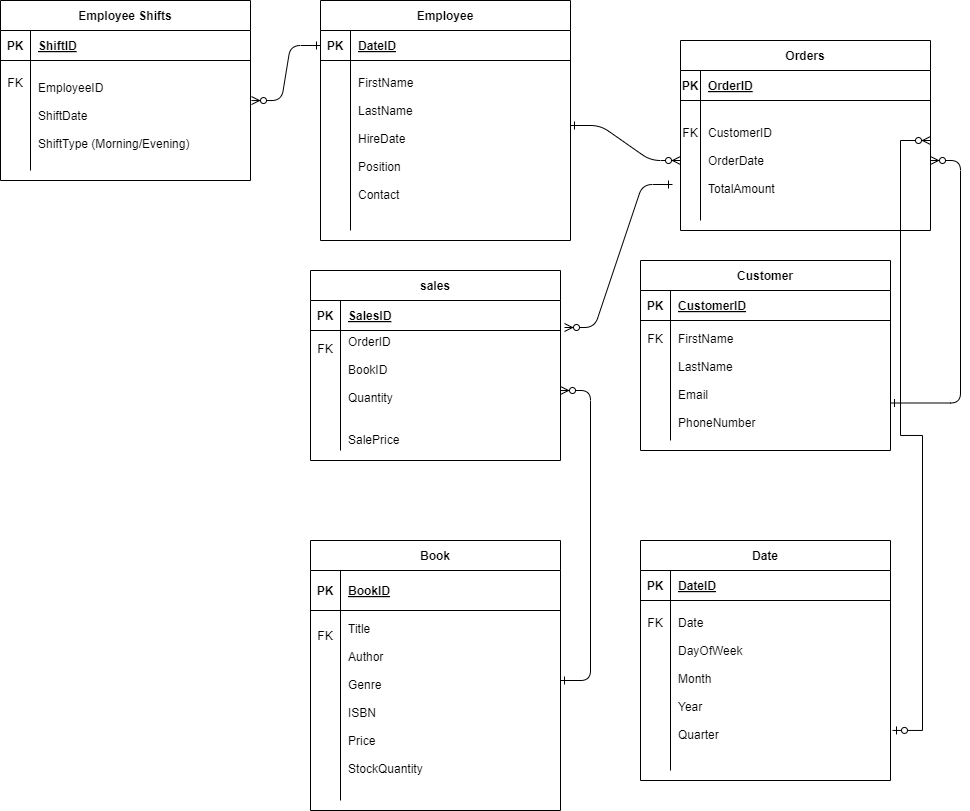

The diagram above was exported from draw.io. Its source (the exported page's mxGraphModel, read from the mxfile embedded in the PNG):
<mxGraphModel dx="2284" dy="738" grid="1" gridSize="10" guides="1" tooltips="1" connect="1" arrows="1" fold="1" page="1" pageScale="1" pageWidth="850" pageHeight="1100" math="0" shadow="0" extFonts="Permanent Marker^https://fonts.googleapis.com/css?family=Permanent+Marker">
  <root>
    <mxCell id="0" />
    <mxCell id="1" parent="0" />
    <mxCell id="C-vyLk0tnHw3VtMMgP7b-1" value="" style="edgeStyle=entityRelationEdgeStyle;endArrow=ERzeroToMany;startArrow=ERone;endFill=1;startFill=0;" parent="1" target="C-vyLk0tnHw3VtMMgP7b-6" edge="1">
      <mxGeometry width="100" height="100" relative="1" as="geometry">
        <mxPoint x="370" y="135" as="sourcePoint" />
        <mxPoint x="440" y="620" as="targetPoint" />
      </mxGeometry>
    </mxCell>
    <mxCell id="C-vyLk0tnHw3VtMMgP7b-2" value="Orders" style="shape=table;startSize=30;container=1;collapsible=1;childLayout=tableLayout;fixedRows=1;rowLines=0;fontStyle=1;align=center;resizeLast=1;" parent="1" vertex="1">
      <mxGeometry x="480" y="50" width="250" height="190" as="geometry" />
    </mxCell>
    <mxCell id="C-vyLk0tnHw3VtMMgP7b-3" value="" style="shape=partialRectangle;collapsible=0;dropTarget=0;pointerEvents=0;fillColor=none;points=[[0,0.5],[1,0.5]];portConstraint=eastwest;top=0;left=0;right=0;bottom=1;" parent="C-vyLk0tnHw3VtMMgP7b-2" vertex="1">
      <mxGeometry y="30" width="250" height="30" as="geometry" />
    </mxCell>
    <mxCell id="C-vyLk0tnHw3VtMMgP7b-4" value="PK" style="shape=partialRectangle;overflow=hidden;connectable=0;fillColor=none;top=0;left=0;bottom=0;right=0;fontStyle=1;" parent="C-vyLk0tnHw3VtMMgP7b-3" vertex="1">
      <mxGeometry width="20" height="30" as="geometry">
        <mxRectangle width="20" height="30" as="alternateBounds" />
      </mxGeometry>
    </mxCell>
    <mxCell id="C-vyLk0tnHw3VtMMgP7b-5" value="OrderID  " style="shape=partialRectangle;overflow=hidden;connectable=0;fillColor=none;top=0;left=0;bottom=0;right=0;align=left;spacingLeft=6;fontStyle=5;" parent="C-vyLk0tnHw3VtMMgP7b-3" vertex="1">
      <mxGeometry x="20" width="230" height="30" as="geometry">
        <mxRectangle width="230" height="30" as="alternateBounds" />
      </mxGeometry>
    </mxCell>
    <mxCell id="C-vyLk0tnHw3VtMMgP7b-6" value="" style="shape=partialRectangle;collapsible=0;dropTarget=0;pointerEvents=0;fillColor=none;points=[[0,0.5],[1,0.5]];portConstraint=eastwest;top=0;left=0;right=0;bottom=0;" parent="C-vyLk0tnHw3VtMMgP7b-2" vertex="1">
      <mxGeometry y="60" width="250" height="120" as="geometry" />
    </mxCell>
    <mxCell id="C-vyLk0tnHw3VtMMgP7b-7" value="FK&#10;&#10;&#10;&#10;" style="shape=partialRectangle;overflow=hidden;connectable=0;fillColor=none;top=0;left=0;bottom=0;right=0;" parent="C-vyLk0tnHw3VtMMgP7b-6" vertex="1">
      <mxGeometry width="20" height="120" as="geometry">
        <mxRectangle width="20" height="120" as="alternateBounds" />
      </mxGeometry>
    </mxCell>
    <mxCell id="C-vyLk0tnHw3VtMMgP7b-8" value="CustomerID&#10;&#10;OrderDate&#10;&#10;TotalAmount" style="shape=partialRectangle;overflow=hidden;connectable=0;fillColor=none;top=0;left=0;bottom=0;right=0;align=left;spacingLeft=6;" parent="C-vyLk0tnHw3VtMMgP7b-6" vertex="1">
      <mxGeometry x="20" width="230" height="120" as="geometry">
        <mxRectangle width="230" height="120" as="alternateBounds" />
      </mxGeometry>
    </mxCell>
    <mxCell id="8c5byd8h2hQj8xOU64Zt-1" value="sales" style="shape=table;startSize=30;container=1;collapsible=1;childLayout=tableLayout;fixedRows=1;rowLines=0;fontStyle=1;align=center;resizeLast=1;" vertex="1" parent="1">
      <mxGeometry x="110" y="280" width="250" height="190" as="geometry" />
    </mxCell>
    <mxCell id="8c5byd8h2hQj8xOU64Zt-2" value="" style="shape=partialRectangle;collapsible=0;dropTarget=0;pointerEvents=0;fillColor=none;points=[[0,0.5],[1,0.5]];portConstraint=eastwest;top=0;left=0;right=0;bottom=1;" vertex="1" parent="8c5byd8h2hQj8xOU64Zt-1">
      <mxGeometry y="30" width="250" height="30" as="geometry" />
    </mxCell>
    <mxCell id="8c5byd8h2hQj8xOU64Zt-3" value="PK" style="shape=partialRectangle;overflow=hidden;connectable=0;fillColor=none;top=0;left=0;bottom=0;right=0;fontStyle=1;" vertex="1" parent="8c5byd8h2hQj8xOU64Zt-2">
      <mxGeometry width="30" height="30" as="geometry">
        <mxRectangle width="30" height="30" as="alternateBounds" />
      </mxGeometry>
    </mxCell>
    <mxCell id="8c5byd8h2hQj8xOU64Zt-4" value="SalesID  " style="shape=partialRectangle;overflow=hidden;connectable=0;fillColor=none;top=0;left=0;bottom=0;right=0;align=left;spacingLeft=6;fontStyle=5;" vertex="1" parent="8c5byd8h2hQj8xOU64Zt-2">
      <mxGeometry x="30" width="220" height="30" as="geometry">
        <mxRectangle width="220" height="30" as="alternateBounds" />
      </mxGeometry>
    </mxCell>
    <mxCell id="8c5byd8h2hQj8xOU64Zt-5" value="" style="shape=partialRectangle;collapsible=0;dropTarget=0;pointerEvents=0;fillColor=none;points=[[0,0.5],[1,0.5]];portConstraint=eastwest;top=0;left=0;right=0;bottom=0;" vertex="1" parent="8c5byd8h2hQj8xOU64Zt-1">
      <mxGeometry y="60" width="250" height="120" as="geometry" />
    </mxCell>
    <mxCell id="8c5byd8h2hQj8xOU64Zt-6" value="FK&#10;&#10;&#10;&#10;&#10;&#10;" style="shape=partialRectangle;overflow=hidden;connectable=0;fillColor=none;top=0;left=0;bottom=0;right=0;" vertex="1" parent="8c5byd8h2hQj8xOU64Zt-5">
      <mxGeometry width="30" height="120" as="geometry">
        <mxRectangle width="30" height="120" as="alternateBounds" />
      </mxGeometry>
    </mxCell>
    <mxCell id="8c5byd8h2hQj8xOU64Zt-7" value="OrderID&#10;&#10;BookID&#10;&#10;Quantity&#10;&#10;&#10;SalePrice" style="shape=partialRectangle;overflow=hidden;connectable=0;fillColor=none;top=0;left=0;bottom=0;right=0;align=left;spacingLeft=6;" vertex="1" parent="8c5byd8h2hQj8xOU64Zt-5">
      <mxGeometry x="30" width="220" height="120" as="geometry">
        <mxRectangle width="220" height="120" as="alternateBounds" />
      </mxGeometry>
    </mxCell>
    <mxCell id="8c5byd8h2hQj8xOU64Zt-109" value="Customer " style="shape=table;startSize=30;container=1;collapsible=1;childLayout=tableLayout;fixedRows=1;rowLines=0;fontStyle=1;align=center;resizeLast=1;" vertex="1" parent="1">
      <mxGeometry x="440" y="270" width="250" height="190" as="geometry" />
    </mxCell>
    <mxCell id="8c5byd8h2hQj8xOU64Zt-110" value="" style="shape=partialRectangle;collapsible=0;dropTarget=0;pointerEvents=0;fillColor=none;points=[[0,0.5],[1,0.5]];portConstraint=eastwest;top=0;left=0;right=0;bottom=1;" vertex="1" parent="8c5byd8h2hQj8xOU64Zt-109">
      <mxGeometry y="30" width="250" height="30" as="geometry" />
    </mxCell>
    <mxCell id="8c5byd8h2hQj8xOU64Zt-111" value="PK" style="shape=partialRectangle;overflow=hidden;connectable=0;fillColor=none;top=0;left=0;bottom=0;right=0;fontStyle=1;" vertex="1" parent="8c5byd8h2hQj8xOU64Zt-110">
      <mxGeometry width="30" height="30" as="geometry">
        <mxRectangle width="30" height="30" as="alternateBounds" />
      </mxGeometry>
    </mxCell>
    <mxCell id="8c5byd8h2hQj8xOU64Zt-112" value="CustomerID   " style="shape=partialRectangle;overflow=hidden;connectable=0;fillColor=none;top=0;left=0;bottom=0;right=0;align=left;spacingLeft=6;fontStyle=5;" vertex="1" parent="8c5byd8h2hQj8xOU64Zt-110">
      <mxGeometry x="30" width="220" height="30" as="geometry">
        <mxRectangle width="220" height="30" as="alternateBounds" />
      </mxGeometry>
    </mxCell>
    <mxCell id="8c5byd8h2hQj8xOU64Zt-113" value="" style="shape=partialRectangle;collapsible=0;dropTarget=0;pointerEvents=0;fillColor=none;points=[[0,0.5],[1,0.5]];portConstraint=eastwest;top=0;left=0;right=0;bottom=0;" vertex="1" parent="8c5byd8h2hQj8xOU64Zt-109">
      <mxGeometry y="60" width="250" height="120" as="geometry" />
    </mxCell>
    <mxCell id="8c5byd8h2hQj8xOU64Zt-114" value="FK&#10;&#10;&#10;&#10;&#10;&#10;" style="shape=partialRectangle;overflow=hidden;connectable=0;fillColor=none;top=0;left=0;bottom=0;right=0;" vertex="1" parent="8c5byd8h2hQj8xOU64Zt-113">
      <mxGeometry width="30" height="120" as="geometry">
        <mxRectangle width="30" height="120" as="alternateBounds" />
      </mxGeometry>
    </mxCell>
    <mxCell id="8c5byd8h2hQj8xOU64Zt-115" value="FirstName&#10;&#10;LastName&#10;&#10;Email&#10;&#10;PhoneNumber" style="shape=partialRectangle;overflow=hidden;connectable=0;fillColor=none;top=0;left=0;bottom=0;right=0;align=left;spacingLeft=6;" vertex="1" parent="8c5byd8h2hQj8xOU64Zt-113">
      <mxGeometry x="30" width="220" height="120" as="geometry">
        <mxRectangle width="220" height="120" as="alternateBounds" />
      </mxGeometry>
    </mxCell>
    <mxCell id="8c5byd8h2hQj8xOU64Zt-116" value="Book " style="shape=table;startSize=30;container=1;collapsible=1;childLayout=tableLayout;fixedRows=1;rowLines=0;fontStyle=1;align=center;resizeLast=1;" vertex="1" parent="1">
      <mxGeometry x="110" y="550" width="250" height="270" as="geometry" />
    </mxCell>
    <mxCell id="8c5byd8h2hQj8xOU64Zt-117" value="" style="shape=partialRectangle;collapsible=0;dropTarget=0;pointerEvents=0;fillColor=none;points=[[0,0.5],[1,0.5]];portConstraint=eastwest;top=0;left=0;right=0;bottom=1;" vertex="1" parent="8c5byd8h2hQj8xOU64Zt-116">
      <mxGeometry y="30" width="250" height="40" as="geometry" />
    </mxCell>
    <mxCell id="8c5byd8h2hQj8xOU64Zt-118" value="PK" style="shape=partialRectangle;overflow=hidden;connectable=0;fillColor=none;top=0;left=0;bottom=0;right=0;fontStyle=1;" vertex="1" parent="8c5byd8h2hQj8xOU64Zt-117">
      <mxGeometry width="30" height="40" as="geometry">
        <mxRectangle width="30" height="40" as="alternateBounds" />
      </mxGeometry>
    </mxCell>
    <mxCell id="8c5byd8h2hQj8xOU64Zt-119" value="BookID" style="shape=partialRectangle;overflow=hidden;connectable=0;fillColor=none;top=0;left=0;bottom=0;right=0;align=left;spacingLeft=6;fontStyle=5;" vertex="1" parent="8c5byd8h2hQj8xOU64Zt-117">
      <mxGeometry x="30" width="220" height="40" as="geometry">
        <mxRectangle width="220" height="40" as="alternateBounds" />
      </mxGeometry>
    </mxCell>
    <mxCell id="8c5byd8h2hQj8xOU64Zt-120" value="" style="shape=partialRectangle;collapsible=0;dropTarget=0;pointerEvents=0;fillColor=none;points=[[0,0.5],[1,0.5]];portConstraint=eastwest;top=0;left=0;right=0;bottom=0;" vertex="1" parent="8c5byd8h2hQj8xOU64Zt-116">
      <mxGeometry y="70" width="250" height="190" as="geometry" />
    </mxCell>
    <mxCell id="8c5byd8h2hQj8xOU64Zt-121" value="FK&#10;&#10;&#10;&#10;&#10;&#10;&#10;&#10;&#10;&#10;" style="shape=partialRectangle;overflow=hidden;connectable=0;fillColor=none;top=0;left=0;bottom=0;right=0;" vertex="1" parent="8c5byd8h2hQj8xOU64Zt-120">
      <mxGeometry width="30" height="190" as="geometry">
        <mxRectangle width="30" height="190" as="alternateBounds" />
      </mxGeometry>
    </mxCell>
    <mxCell id="8c5byd8h2hQj8xOU64Zt-122" value="Title&#10;&#10;Author&#10;&#10;Genre&#10;&#10;ISBN&#10;&#10;Price&#10;&#10;StockQuantity&#10;" style="shape=partialRectangle;overflow=hidden;connectable=0;fillColor=none;top=0;left=0;bottom=0;right=0;align=left;spacingLeft=6;" vertex="1" parent="8c5byd8h2hQj8xOU64Zt-120">
      <mxGeometry x="30" width="220" height="190" as="geometry">
        <mxRectangle width="220" height="190" as="alternateBounds" />
      </mxGeometry>
    </mxCell>
    <mxCell id="8c5byd8h2hQj8xOU64Zt-123" value="Date " style="shape=table;startSize=30;container=1;collapsible=1;childLayout=tableLayout;fixedRows=1;rowLines=0;fontStyle=1;align=center;resizeLast=1;" vertex="1" parent="1">
      <mxGeometry x="440" y="550" width="250" height="240" as="geometry" />
    </mxCell>
    <mxCell id="8c5byd8h2hQj8xOU64Zt-124" value="" style="shape=partialRectangle;collapsible=0;dropTarget=0;pointerEvents=0;fillColor=none;points=[[0,0.5],[1,0.5]];portConstraint=eastwest;top=0;left=0;right=0;bottom=1;" vertex="1" parent="8c5byd8h2hQj8xOU64Zt-123">
      <mxGeometry y="30" width="250" height="30" as="geometry" />
    </mxCell>
    <mxCell id="8c5byd8h2hQj8xOU64Zt-125" value="PK" style="shape=partialRectangle;overflow=hidden;connectable=0;fillColor=none;top=0;left=0;bottom=0;right=0;fontStyle=1;" vertex="1" parent="8c5byd8h2hQj8xOU64Zt-124">
      <mxGeometry width="30" height="30" as="geometry">
        <mxRectangle width="30" height="30" as="alternateBounds" />
      </mxGeometry>
    </mxCell>
    <mxCell id="8c5byd8h2hQj8xOU64Zt-126" value="DateID   " style="shape=partialRectangle;overflow=hidden;connectable=0;fillColor=none;top=0;left=0;bottom=0;right=0;align=left;spacingLeft=6;fontStyle=5;" vertex="1" parent="8c5byd8h2hQj8xOU64Zt-124">
      <mxGeometry x="30" width="220" height="30" as="geometry">
        <mxRectangle width="220" height="30" as="alternateBounds" />
      </mxGeometry>
    </mxCell>
    <mxCell id="8c5byd8h2hQj8xOU64Zt-127" value="" style="shape=partialRectangle;collapsible=0;dropTarget=0;pointerEvents=0;fillColor=none;points=[[0,0.5],[1,0.5]];portConstraint=eastwest;top=0;left=0;right=0;bottom=0;" vertex="1" parent="8c5byd8h2hQj8xOU64Zt-123">
      <mxGeometry y="60" width="250" height="170" as="geometry" />
    </mxCell>
    <mxCell id="8c5byd8h2hQj8xOU64Zt-128" value="FK&#10;&#10;&#10;&#10;&#10;&#10;&#10;&#10;&#10;" style="shape=partialRectangle;overflow=hidden;connectable=0;fillColor=none;top=0;left=0;bottom=0;right=0;" vertex="1" parent="8c5byd8h2hQj8xOU64Zt-127">
      <mxGeometry width="30" height="170" as="geometry">
        <mxRectangle width="30" height="170" as="alternateBounds" />
      </mxGeometry>
    </mxCell>
    <mxCell id="8c5byd8h2hQj8xOU64Zt-129" value="Date&#10;&#10;DayOfWeek&#10;&#10;Month&#10;&#10;Year&#10;&#10;Quarter&#10;" style="shape=partialRectangle;overflow=hidden;connectable=0;fillColor=none;top=0;left=0;bottom=0;right=0;align=left;spacingLeft=6;" vertex="1" parent="8c5byd8h2hQj8xOU64Zt-127">
      <mxGeometry x="30" width="220" height="170" as="geometry">
        <mxRectangle width="220" height="170" as="alternateBounds" />
      </mxGeometry>
    </mxCell>
    <mxCell id="8c5byd8h2hQj8xOU64Zt-134" value="Employee " style="shape=table;startSize=30;container=1;collapsible=1;childLayout=tableLayout;fixedRows=1;rowLines=0;fontStyle=1;align=center;resizeLast=1;" vertex="1" parent="1">
      <mxGeometry x="120" y="10" width="250" height="240" as="geometry" />
    </mxCell>
    <mxCell id="8c5byd8h2hQj8xOU64Zt-135" value="" style="shape=partialRectangle;collapsible=0;dropTarget=0;pointerEvents=0;fillColor=none;points=[[0,0.5],[1,0.5]];portConstraint=eastwest;top=0;left=0;right=0;bottom=1;" vertex="1" parent="8c5byd8h2hQj8xOU64Zt-134">
      <mxGeometry y="30" width="250" height="30" as="geometry" />
    </mxCell>
    <mxCell id="8c5byd8h2hQj8xOU64Zt-136" value="PK" style="shape=partialRectangle;overflow=hidden;connectable=0;fillColor=none;top=0;left=0;bottom=0;right=0;fontStyle=1;" vertex="1" parent="8c5byd8h2hQj8xOU64Zt-135">
      <mxGeometry width="30" height="30" as="geometry">
        <mxRectangle width="30" height="30" as="alternateBounds" />
      </mxGeometry>
    </mxCell>
    <mxCell id="8c5byd8h2hQj8xOU64Zt-137" value="DateID   " style="shape=partialRectangle;overflow=hidden;connectable=0;fillColor=none;top=0;left=0;bottom=0;right=0;align=left;spacingLeft=6;fontStyle=5;" vertex="1" parent="8c5byd8h2hQj8xOU64Zt-135">
      <mxGeometry x="30" width="220" height="30" as="geometry">
        <mxRectangle width="220" height="30" as="alternateBounds" />
      </mxGeometry>
    </mxCell>
    <mxCell id="8c5byd8h2hQj8xOU64Zt-138" value="" style="shape=partialRectangle;collapsible=0;dropTarget=0;pointerEvents=0;fillColor=none;points=[[0,0.5],[1,0.5]];portConstraint=eastwest;top=0;left=0;right=0;bottom=0;" vertex="1" parent="8c5byd8h2hQj8xOU64Zt-134">
      <mxGeometry y="60" width="250" height="170" as="geometry" />
    </mxCell>
    <mxCell id="8c5byd8h2hQj8xOU64Zt-139" value="" style="shape=partialRectangle;overflow=hidden;connectable=0;fillColor=none;top=0;left=0;bottom=0;right=0;" vertex="1" parent="8c5byd8h2hQj8xOU64Zt-138">
      <mxGeometry width="30" height="170" as="geometry">
        <mxRectangle width="30" height="170" as="alternateBounds" />
      </mxGeometry>
    </mxCell>
    <mxCell id="8c5byd8h2hQj8xOU64Zt-140" value="FirstName&#10;&#10;LastName&#10;&#10;HireDate&#10;&#10;Position&#10;&#10;Contact&#10;" style="shape=partialRectangle;overflow=hidden;connectable=0;fillColor=none;top=0;left=0;bottom=0;right=0;align=left;spacingLeft=6;" vertex="1" parent="8c5byd8h2hQj8xOU64Zt-138">
      <mxGeometry x="30" width="220" height="170" as="geometry">
        <mxRectangle width="220" height="170" as="alternateBounds" />
      </mxGeometry>
    </mxCell>
    <mxCell id="8c5byd8h2hQj8xOU64Zt-145" value="" style="edgeStyle=entityRelationEdgeStyle;endArrow=ERzeroToMany;startArrow=ERone;endFill=1;startFill=0;exitX=1;exitY=0.75;exitDx=0;exitDy=0;" edge="1" parent="1" source="8c5byd8h2hQj8xOU64Zt-109" target="C-vyLk0tnHw3VtMMgP7b-6">
      <mxGeometry width="100" height="100" relative="1" as="geometry">
        <mxPoint x="660" y="420" as="sourcePoint" />
        <mxPoint x="740" y="455" as="targetPoint" />
        <Array as="points">
          <mxPoint x="670" y="475" />
          <mxPoint x="720" y="485" />
        </Array>
      </mxGeometry>
    </mxCell>
    <mxCell id="8c5byd8h2hQj8xOU64Zt-151" value="" style="edgeStyle=entityRelationEdgeStyle;endArrow=ERzeroToMany;startArrow=ERone;endFill=1;startFill=0;entryX=1.016;entryY=0.9;entryDx=0;entryDy=0;entryPerimeter=0;exitX=-0.032;exitY=0.7;exitDx=0;exitDy=0;exitPerimeter=0;" edge="1" parent="1" source="C-vyLk0tnHw3VtMMgP7b-6" target="8c5byd8h2hQj8xOU64Zt-2">
      <mxGeometry width="100" height="100" relative="1" as="geometry">
        <mxPoint x="380" y="145" as="sourcePoint" />
        <mxPoint x="490" y="180" as="targetPoint" />
      </mxGeometry>
    </mxCell>
    <mxCell id="8c5byd8h2hQj8xOU64Zt-154" value="" style="edgeStyle=entityRelationEdgeStyle;endArrow=ERzeroToMany;startArrow=ERone;endFill=1;startFill=0;" edge="1" parent="1" target="8c5byd8h2hQj8xOU64Zt-5">
      <mxGeometry width="100" height="100" relative="1" as="geometry">
        <mxPoint x="360" y="690" as="sourcePoint" />
        <mxPoint x="430" y="440" as="targetPoint" />
        <Array as="points">
          <mxPoint x="370" y="745" />
          <mxPoint x="420" y="755" />
        </Array>
      </mxGeometry>
    </mxCell>
    <mxCell id="8c5byd8h2hQj8xOU64Zt-156" value="" style="edgeStyle=entityRelationEdgeStyle;fontSize=12;html=1;endArrow=ERzeroToMany;startArrow=ERzeroToOne;rounded=0;exitX=1.008;exitY=0.882;exitDx=0;exitDy=0;exitPerimeter=0;" edge="1" parent="1">
      <mxGeometry width="100" height="100" relative="1" as="geometry">
        <mxPoint x="692" y="739.94" as="sourcePoint" />
        <mxPoint x="730" y="150" as="targetPoint" />
        <Array as="points">
          <mxPoint x="764" y="245" />
          <mxPoint x="704" y="550" />
          <mxPoint x="734" y="550" />
          <mxPoint x="714" y="400" />
          <mxPoint x="734" y="240" />
        </Array>
      </mxGeometry>
    </mxCell>
    <mxCell id="8c5byd8h2hQj8xOU64Zt-157" value="Employee Shifts " style="shape=table;startSize=30;container=1;collapsible=1;childLayout=tableLayout;fixedRows=1;rowLines=0;fontStyle=1;align=center;resizeLast=1;" vertex="1" parent="1">
      <mxGeometry x="-200" y="10" width="250" height="180" as="geometry" />
    </mxCell>
    <mxCell id="8c5byd8h2hQj8xOU64Zt-158" value="" style="shape=partialRectangle;collapsible=0;dropTarget=0;pointerEvents=0;fillColor=none;points=[[0,0.5],[1,0.5]];portConstraint=eastwest;top=0;left=0;right=0;bottom=1;" vertex="1" parent="8c5byd8h2hQj8xOU64Zt-157">
      <mxGeometry y="30" width="250" height="30" as="geometry" />
    </mxCell>
    <mxCell id="8c5byd8h2hQj8xOU64Zt-159" value="PK" style="shape=partialRectangle;overflow=hidden;connectable=0;fillColor=none;top=0;left=0;bottom=0;right=0;fontStyle=1;" vertex="1" parent="8c5byd8h2hQj8xOU64Zt-158">
      <mxGeometry width="30" height="30" as="geometry">
        <mxRectangle width="30" height="30" as="alternateBounds" />
      </mxGeometry>
    </mxCell>
    <mxCell id="8c5byd8h2hQj8xOU64Zt-160" value="ShiftID    " style="shape=partialRectangle;overflow=hidden;connectable=0;fillColor=none;top=0;left=0;bottom=0;right=0;align=left;spacingLeft=6;fontStyle=5;" vertex="1" parent="8c5byd8h2hQj8xOU64Zt-158">
      <mxGeometry x="30" width="220" height="30" as="geometry">
        <mxRectangle width="220" height="30" as="alternateBounds" />
      </mxGeometry>
    </mxCell>
    <mxCell id="8c5byd8h2hQj8xOU64Zt-161" value="" style="shape=partialRectangle;collapsible=0;dropTarget=0;pointerEvents=0;fillColor=none;points=[[0,0.5],[1,0.5]];portConstraint=eastwest;top=0;left=0;right=0;bottom=0;" vertex="1" parent="8c5byd8h2hQj8xOU64Zt-157">
      <mxGeometry y="60" width="250" height="110" as="geometry" />
    </mxCell>
    <mxCell id="8c5byd8h2hQj8xOU64Zt-162" value="&#10;FK&#10;&#10;&#10;&#10;&#10;&#10;" style="shape=partialRectangle;overflow=hidden;connectable=0;fillColor=none;top=0;left=0;bottom=0;right=0;" vertex="1" parent="8c5byd8h2hQj8xOU64Zt-161">
      <mxGeometry width="30" height="110" as="geometry">
        <mxRectangle width="30" height="110" as="alternateBounds" />
      </mxGeometry>
    </mxCell>
    <mxCell id="8c5byd8h2hQj8xOU64Zt-163" value="EmployeeID &#10;&#10;ShiftDate&#10;&#10;ShiftType (Morning/Evening)" style="shape=partialRectangle;overflow=hidden;connectable=0;fillColor=none;top=0;left=0;bottom=0;right=0;align=left;spacingLeft=6;" vertex="1" parent="8c5byd8h2hQj8xOU64Zt-161">
      <mxGeometry x="30" width="220" height="110" as="geometry">
        <mxRectangle width="220" height="110" as="alternateBounds" />
      </mxGeometry>
    </mxCell>
    <mxCell id="8c5byd8h2hQj8xOU64Zt-164" value="" style="edgeStyle=entityRelationEdgeStyle;endArrow=ERzeroToMany;startArrow=ERone;endFill=1;startFill=0;entryX=1.004;entryY=0.364;entryDx=0;entryDy=0;entryPerimeter=0;exitX=0;exitY=0.5;exitDx=0;exitDy=0;" edge="1" parent="1" source="8c5byd8h2hQj8xOU64Zt-135" target="8c5byd8h2hQj8xOU64Zt-161">
      <mxGeometry width="100" height="100" relative="1" as="geometry">
        <mxPoint x="108" y="73.5" as="sourcePoint" />
        <mxPoint y="216.5" as="targetPoint" />
      </mxGeometry>
    </mxCell>
  </root>
</mxGraphModel>